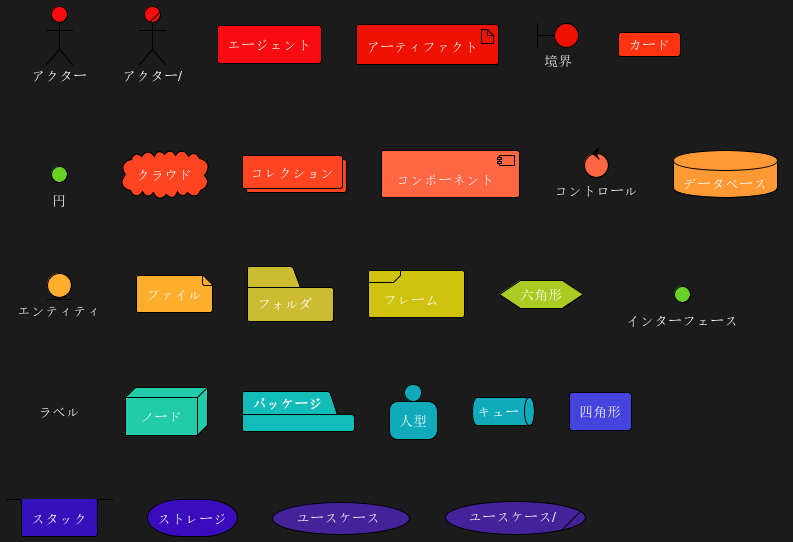

The diagram above was rendered by PlantUML. Its source (embedded in the PNG):
@startuml
<style>
actor {
  BackGroundColor #f80c12
  LineThickness 1
  LineColor black
}
agent {
  BackGroundColor #f80c12
  LineThickness 1
  LineColor black
}
artifact {
  BackGroundColor #ee1100
  LineThickness 1
  LineColor black
}
boundary {
  BackGroundColor #ee1100
  LineThickness 1
  LineColor black
}
card {
  BackGroundColor #ff3311
  LineThickness 1
  LineColor black
}
circle {
  BackGroundColor #ff3311
  LineThickness 1
  LineColor black
}
cloud {
  BackGroundColor #ff4422
  LineThickness 1
  LineColor black
}
collections {
  BackGroundColor #ff4422
  LineThickness 1
  LineColor black
}
component {
  BackGroundColor #ff6644
  LineThickness 1
  LineColor black
}
control {
  BackGroundColor #ff6644
  LineThickness 1
  LineColor black
}
database {
  BackGroundColor #ff9933
  LineThickness 1
  LineColor black
}
entity {
  BackGroundColor #feae2d
  LineThickness 1
  LineColor black
}
file {
  BackGroundColor #feae2d
  LineThickness 1
  LineColor black
}
folder {
  BackGroundColor #ccbb33
  LineThickness 1
  LineColor black
}
frame {
  BackGroundColor #d0c310
  LineThickness 1
  LineColor black
}
hexagon {
  BackGroundColor #aacc22
  LineThickness 1
  LineColor black
}
interface {
  BackGroundColor #69d025
  LineThickness 1
  LineColor black
}
label {
  BackGroundColor black
  LineThickness 1
  LineColor black
}
node {
  BackGroundColor #22ccaa
  LineThickness 1
  LineColor black
}
package {
  BackGroundColor #12bdb9
  LineThickness 1
  LineColor black
}
person {
  BackGroundColor #11aabb
  LineThickness 1
  LineColor black
}
queue {
  BackGroundColor #11aabb
  LineThickness 1
  LineColor black
}
rectangle {
  BackGroundColor #4444dd
  LineThickness 1
  LineColor black
}
stack {
  BackGroundColor #3311bb
  LineThickness 1
  LineColor black
}
storage {
  BackGroundColor #3b0cbd
  LineThickness 1
  LineColor black
}
usecase {
  BackGroundColor #442299
  LineThickness 1
  LineColor black
}
</style>
actor アクター
actor/ "アクター/"
agent エージェント
artifact アーティファクト
boundary 境界
card カード
circle 円
cloud クラウド
collections コレクション
component コンポーネント
control コントロール
database データベース
entity エンティティ
file ファイル
folder フォルダ
frame フレーム
hexagon 六角形
interface インターフェース
label ラベル
node ノード
package パッケージ
person 人型
queue キュー
rectangle 四角形
stack スタック
storage ストレージ
usecase ユースケース
usecase/ "ユースケース/"
@enduml